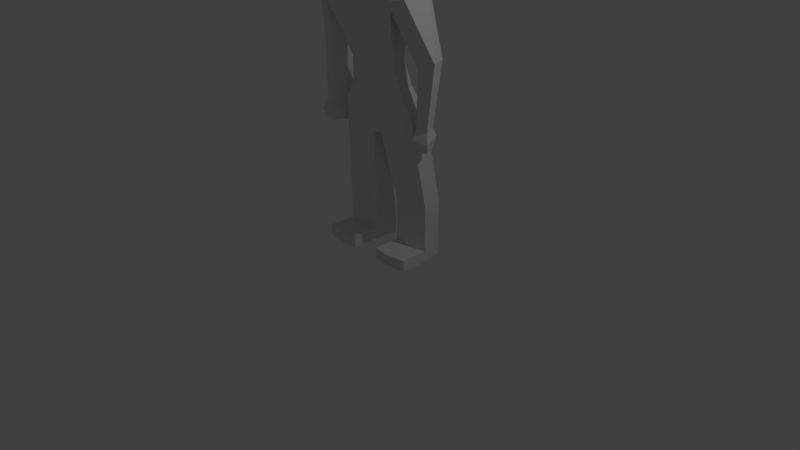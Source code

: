 # Source: PADBody1.blend  (saved by Blender 2.79.0; exported with 4.5.12 LTS)
import bpy
from mathutils import Matrix  # noqa: F401  (used for matrix-valued properties, if any)

bpy.ops.wm.read_factory_settings(use_empty=True)
scene = bpy.context.scene
scene.name = 'Scene'

# ---- collections
col_collection_1 = bpy.data.collections.new('Collection 1'); scene.collection.children.link(col_collection_1)

# ---- materials (node trees are filled in below, after node groups)
mat_material = bpy.data.materials.new('Material')
mat_material.alpha_threshold = 0.0
mat_material.use_transparent_shadow = False
mat_material.roughness = 0.5
mat_material.line_color = (0.0, 0.0, 0.0, 1.0)

# ---- material node trees

# ---- world
world_world = bpy.data.worlds.new('World'); scene.world = world_world
world_world.color = (0.05088, 0.05088, 0.05088)
world_world.use_sun_shadow = False
world_world.sun_shadow_jitter_overblur = 0.0
world_world.cycles.sampling_method = 'MANUAL'

# ---- cameras
cam_camera = bpy.data.cameras.new('Camera')
cam_camera.clip_end = 100.0
cam_camera.lens = 35.0
cam_camera.sensor_width = 32.0
cam_camera.sensor_height = 18.0
cam_camera.ortho_scale = 7.314
cam_camera.dof.focus_distance = 0.0
cam_camera.dof.aperture_fstop = 128.0

# ---- lights
light_lamp = bpy.data.lights.new('Lamp', 'POINT')
light_lamp.transmission_factor = 0.0
light_lamp.cutoff_distance = 30.0
light_lamp.energy = 100.0
light_lamp.shadow_buffer_clip_start = 1.001
light_lamp.shadow_soft_size = 0.1
light_lamp.shadow_maximum_resolution = 0.006
light_lamp.use_absolute_resolution = True

# ---- meshes
me_cube = bpy.data.meshes.new('Cube')
me_cube.from_pydata([(0.4898, 0.5234, 3.519), (0.519, -0.4784, 3.566), (0.5916, 0.541, 4.857), (0.5916, -0.4888, 4.857), (0.5137, -0.05535, 3.378), (0.0, 0.5317, 3.354), (0.7079, 0.6568, 4.203), (0.0, -0.8042, 3.087), (0.7079, -0.6045, 4.203), (0.7079, 0.02614, 5.004), (0.0, 0.6568, 5.004), (0.0, -0.6045, 5.004), (0.0, 0.918, 4.203), (0.0, -0.8657, 4.203), (0.9704, 0.02614, 4.203), (0.0, 0.02614, 5.336), (0.0, -0.4919, 3.169), (0.9487, 0.5328, 2.778), (1.156, -0.2734, 2.566), (0.0, 0.6717, 2.709), (0.0, -0.4578, 2.59), (0.0, 0.572, 2.996), (0.7179, -0.1736, 2.974), (0.6518, 0.5168, 3.113), (0.0, -0.5148, 2.877), (1.09, 1.009, -0.8428), (1.19, 0.4064, -0.9348), (0.0, 1.141, -0.9017), (0.0, 0.2371, -0.9242), (0.0, 0.8383, 2.298), (1.162, -0.2869, 2.256), (0.9115, 0.6972, 2.606), (0.0, -0.5468, 2.099), (1.164, -0.2437, 2.051), (0.0, -0.5113, 1.891), (0.0, 0.8738, 2.089), (0.9168, 0.7326, 2.398), (0.7531, 0.26, 0.3826), (0.0, 0.1147, 0.38), (0.0, 0.7987, 0.4267), (0.6478, 0.7065, 0.5161), (0.8852, 0.3828, -0.3373), (0.0, 0.2368, -0.3375), (0.0, 0.9244, -0.3115), (0.7835, 0.833, -0.2213), (0.0, 0.7987, 0.4267), (0.6478, 0.7065, 0.5161), (0.0, 0.9244, -0.3115), (0.7835, 0.833, -0.2213), (1.275, 0.9072, 2.478), (1.515, -0.1236, 2.312), (1.292, 0.7787, 0.4856), (1.469, 0.811, 0.4856), (1.82, 0.3652, 0.7182), (1.53, 0.3216, 0.4856), (1.996, 0.3926, 0.7181), (1.765, 0.8934, 0.6959), (1.278, 0.7308, -1.145), (1.454, 0.7631, -1.145), (1.695, 0.2824, -1.145), (1.515, 0.2737, -1.145), (1.86, 0.3069, -1.145), (1.619, 0.761, -1.145), (1.15, 0.8229, -1.405), (1.403, 0.8692, -1.405), (1.75, 0.1791, -1.405), (1.491, 0.1666, -1.405), (1.986, 0.2142, -1.404), (1.64, 0.8662, -1.404), (1.24, 0.7585, -1.687), (1.439, 0.795, -1.687), (1.712, 0.2515, -1.687), (1.508, 0.2417, -1.687), (1.898, 0.2792, -1.686), (1.626, 0.7926, -1.686), (0.2462, 0.5275, 3.437), (0.2608, -0.6404, 3.328), (0.2973, 0.5986, 4.93), (0.2973, -0.5463, 4.93), (0.3558, 0.7867, 4.203), (0.3558, -0.7344, 4.203), (0.3558, 0.02614, 5.169), (0.2582, -0.2725, 3.274), (0.4768, 0.6019, 2.744), (0.5811, -0.3651, 2.578), (0.3608, -0.3433, 2.926), (0.3276, 0.5442, 3.055), (0.548, 1.074, -0.8721), (0.5979, 0.3222, -0.9295), (0.5841, -0.4162, 2.178), (0.4581, 0.7673, 2.453), (0.5852, -0.3768, 1.971), (0.4607, 0.8028, 2.244), (0.3785, 0.1877, 0.3813), (0.3256, 0.7524, 0.4717), (0.4449, 0.3102, -0.3374), (0.3937, 0.8785, -0.2662), (0.08395, 1.139, -1.558), (0.0, 1.205, -1.587), (0.1339, 0.3865, -1.615), (0.0, 0.3014, -1.61), (1.353, 1.301, -3.597), (1.452, 0.6991, -3.597), (0.8105, 1.367, -3.597), (0.3465, 1.431, -3.597), (0.8604, 0.6148, -3.597), (0.3964, 0.6791, -3.597), (1.353, 1.301, -4.928), (1.452, 0.6991, -4.928), (0.8105, 1.367, -4.928), (0.3465, 1.431, -4.928), (0.885, 0.6148, -4.928), (0.421, 0.6791, -4.928), (1.353, 1.301, -5.261), (1.452, 0.6991, -5.261), (0.8105, 1.367, -5.261), (0.3465, 1.431, -5.261), (0.885, 0.6148, -5.261), (0.421, 0.6791, -5.261), (1.456, -0.07868, -4.928), (0.8888, -0.1629, -4.928), (0.4248, -0.09865, -4.928), (1.456, -0.07868, -5.261), (0.8888, -0.1629, -5.261), (0.4248, -0.09865, -5.261)], [], [(14, 9, 3, 8), (77, 79, 12, 10), (79, 75, 5, 12), (76, 80, 13, 7), (80, 78, 11, 13), (4, 14, 8, 1), (0, 6, 14, 4), (6, 2, 9, 14), (81, 15, 11, 78), (77, 10, 15, 81), (23, 22, 18, 17), (82, 76, 7, 16), (44, 41, 26, 25), (86, 23, 17, 83), (85, 24, 20, 84), (82, 16, 24, 85), (75, 0, 23, 86), (0, 4, 22, 23), (88, 28, 100, 99), (96, 44, 25, 87), (95, 42, 28, 88), (84, 20, 32, 89), (83, 17, 31, 90), (89, 32, 34, 91), (90, 31, 36, 92), (36, 31, 52, 51), (91, 34, 38, 93), (92, 36, 40, 94), (36, 33, 37, 40), (93, 38, 42, 95), (17, 18, 50, 49), (40, 37, 41, 44), (45, 46, 48, 47), (18, 30, 50), (31, 49, 56, 52), (31, 17, 49), (54, 51, 57, 60), (55, 53, 59, 61), (33, 36, 51, 54), (50, 30, 53, 55), (49, 50, 55, 56), (30, 33, 54, 53), (62, 61, 67, 68), (58, 62, 68, 64), (52, 56, 62, 58), (56, 55, 61, 62), (53, 54, 60, 59), (51, 52, 58, 57), (66, 63, 69, 72), (67, 65, 71, 73), (59, 60, 66, 65), (57, 58, 64, 63), (61, 59, 65, 67), (60, 57, 63, 66), (70, 71, 72, 69), (71, 70, 74, 73), (64, 68, 74, 70), (68, 67, 73, 74), (65, 66, 72, 71), (63, 64, 70, 69), (37, 93, 95, 41), (35, 92, 94, 39), (33, 91, 93, 37), (29, 90, 92, 35), (30, 89, 91, 33), (19, 83, 90, 29), (18, 84, 89, 30), (41, 95, 88, 26), (43, 96, 87, 27), (25, 26, 102, 101), (5, 75, 86, 21), (4, 82, 85, 22), (22, 85, 84, 18), (21, 86, 83, 19), (4, 1, 76, 82), (2, 77, 81, 9), (9, 81, 78, 3), (8, 3, 78, 80), (1, 8, 80, 76), (6, 0, 75, 79), (2, 6, 79, 77), (97, 99, 100, 98), (27, 87, 97, 98), (87, 25, 101, 103), (103, 101, 107, 109), (105, 106, 112, 111), (88, 99, 106, 105), (99, 97, 104, 106), (26, 88, 105, 102), (97, 87, 103, 104), (108, 111, 120, 119), (112, 110, 116, 118), (101, 102, 108, 107), (106, 104, 110, 112), (102, 105, 111, 108), (104, 103, 109, 110), (113, 114, 117, 115), (115, 117, 118, 116), (110, 109, 115, 116), (118, 117, 123, 124), (109, 107, 113, 115), (107, 108, 114, 113), (119, 120, 123, 122), (120, 121, 124, 123), (114, 108, 119, 122), (112, 118, 124, 121), (111, 112, 121, 120), (117, 114, 122, 123)])
me_cube.materials.append(mat_material)
me_cube.use_remesh_preserve_volume = False
me_cube.use_remesh_preserve_attributes = False
me_cube.use_mirror_vertex_groups = False
me_cube.update()

# ---- objects
ob_cube = bpy.data.objects.new('Cube', me_cube)
ob_lamp = bpy.data.objects.new('Lamp', light_lamp)
ob_camera = bpy.data.objects.new('Camera', cam_camera)

# ---- transforms, parenting, visibility, modifiers, constraints
ob_cube.location = (0.05411, -0.06075, 2.363)
ob_cube.scale = (0.4707, 0.4707, 0.4343)
ob_cube.lock_rotations_4d = False
ob_cube.empty_display_type = 'ARROWS'
ob_cube.lineart.crease_threshold = 0.0
_vg = ob_cube.vertex_groups.new(name='Group')
_m = ob_cube.modifiers.new('Mirror', 'MIRROR')
_m.use_clip = True
ob_lamp.location = (4.076, 1.005, 5.904)
ob_lamp.rotation_euler = (0.6503, 0.05522, 1.866)
ob_lamp.lock_rotations_4d = False
ob_lamp.empty_display_type = 'ARROWS'
ob_lamp.color = (0.0, 0.0, 0.0, 0.0)
ob_lamp.lineart.crease_threshold = 0.0
ob_camera.location = (7.481, -6.508, 5.344)
ob_camera.rotation_euler = (1.109, 0.0, 0.8149)
ob_camera.lock_rotations_4d = False
ob_camera.empty_display_type = 'ARROWS'
ob_camera.color = (0.0, 0.0, 0.0, 0.0)
ob_camera.display_type = 'WIRE'
ob_camera.lineart.crease_threshold = 0.0

# ---- collection membership
col_collection_1.objects.link(ob_cube)
col_collection_1.objects.link(ob_lamp)
col_collection_1.objects.link(ob_camera)

# ---- scene / render settings (as saved in the file)
scene.camera = ob_camera
scene.frame_start = 1; scene.frame_end = 250; scene.frame_set(3)
scene.render.engine = 'BLENDER_EEVEE_NEXT'
scene.render.resolution_percentage = 50
scene.render.dither_intensity = 0.0
scene.cycles.use_denoising = False
scene.cycles.samples = 128
scene.cycles.sampling_pattern = 'TABULATED_SOBOL'
scene.cycles.use_adaptive_sampling = False
scene.cycles.use_light_tree = False
scene.cycles.blur_glossy = 0.0
scene.cycles.sample_clamp_indirect = 0.0
scene.view_settings.view_transform = 'Standard'
bpy.context.view_layer.update()
